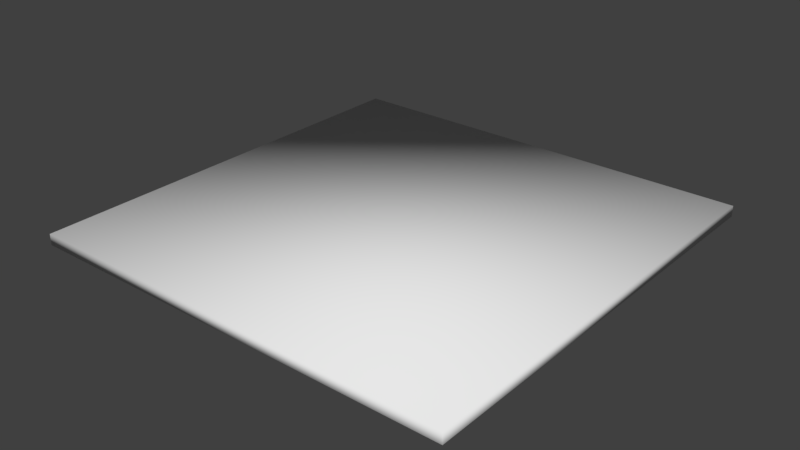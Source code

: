 # Source: StockpilePlatform.blend  (saved by Blender 2.79.0; exported with 4.5.12 LTS)
import bpy
from mathutils import Matrix  # noqa: F401  (used for matrix-valued properties, if any)

bpy.ops.wm.read_factory_settings(use_empty=True)
scene = bpy.context.scene
scene.name = 'Scene'

# ---- collections
col_collection_1 = bpy.data.collections.new('Collection 1'); scene.collection.children.link(col_collection_1)

# ---- world
world_world = bpy.data.worlds.new('World'); scene.world = world_world
world_world.color = (0.05088, 0.05088, 0.05088)
world_world.use_sun_shadow = False
world_world.sun_shadow_jitter_overblur = 0.0
world_world.cycles.sampling_method = 'MANUAL'

# ---- meshes
me_plane = bpy.data.meshes.new('Plane')
me_plane.from_pydata([(-1.0, -1.0, 0.0), (1.0, -1.0, 0.0), (-1.0, 1.0, 0.0), (1.0, 1.0, 0.0), (-1.0, -1.0, 0.05), (1.0, -1.0, 0.05), (-1.0, 1.0, 0.05), (1.0, 1.0, 0.05)], [], [(0, 2, 3, 1), (4, 5, 7, 6), (2, 0, 4, 6), (3, 2, 6, 7), (0, 1, 5, 4), (1, 3, 7, 5)])
me_plane.polygons.foreach_set('use_smooth', [True] * 6)
_uv = me_plane.uv_layers.new(name='UVMap')
_uv.uv.foreach_set('vector', [0.9091, 1.0, 1.355e-07, 1.0, 0.0, 0.5, 0.9091, 0.5, 1.355e-07, 0.5, 0.0, 7.451e-08, 0.9091, 0.0, 0.9091, 0.5, 1.0, 0.0, 1.0, 0.5, 0.9773, 0.5, 0.9773, 0.0, 0.9545, 0.0, 0.9545, 0.5, 0.9318, 0.5, 0.9318, 0.0, 0.9545, 0.5, 0.9545, 0.0, 0.9773, 0.0, 0.9773, 0.5, 0.9318, 2.98e-08, 0.9318, 0.5, 0.9091, 0.5, 0.9091, 0.0])
me_plane.use_remesh_preserve_volume = False
me_plane.use_remesh_preserve_attributes = False
me_plane.use_mirror_vertex_groups = False
me_plane.update()

# ---- objects
ob_stockpile_platform = bpy.data.objects.new('Stockpile Platform', me_plane)

# ---- transforms, parenting, visibility, modifiers, constraints
ob_stockpile_platform.location = (0.0, 0.0, 0.0)
ob_stockpile_platform.lineart.crease_threshold = 0.0

# ---- collection membership
col_collection_1.objects.link(ob_stockpile_platform)

# ---- scene / render settings (as saved in the file)
scene.frame_start = 1; scene.frame_end = 250; scene.frame_set(1)
scene.render.engine = 'BLENDER_EEVEE_NEXT'
scene.render.resolution_percentage = 50
scene.render.dither_intensity = 0.0
scene.cycles.use_denoising = False
scene.cycles.samples = 128
scene.cycles.sampling_pattern = 'TABULATED_SOBOL'
scene.cycles.use_adaptive_sampling = False
scene.cycles.use_light_tree = False
scene.cycles.blur_glossy = 0.0
scene.cycles.sample_clamp_indirect = 0.0
scene.view_settings.view_transform = 'Standard'
bpy.context.view_layer.update()

# ---- added for rendering (the .blend has no active camera and no usable light): camera, sun
cam_auto = bpy.data.cameras.new('AutoCamera')
cam_auto.lens = 50.0
cam_auto.sensor_width = 36.0
cam_auto.clip_end = 1000.0
ob_auto_camera = bpy.data.objects.new('AutoCamera', cam_auto)
scene.collection.objects.link(ob_auto_camera)
ob_auto_camera.location = (2.61734, -3.14081, 2.11887)
ob_auto_camera.rotation_euler = (1.09748, -7.21219e-08, 0.694738)
scene.camera = ob_auto_camera
light_auto_sun = bpy.data.lights.new('AutoSun', 'SUN')
light_auto_sun.energy = 3.0
light_auto_sun.angle = 0.0523599
ob_auto_sun = bpy.data.objects.new('AutoSun', light_auto_sun)
scene.collection.objects.link(ob_auto_sun)
ob_auto_sun.rotation_euler = (0.872665, 0.174533, 0.523599)
bpy.context.view_layer.update()
